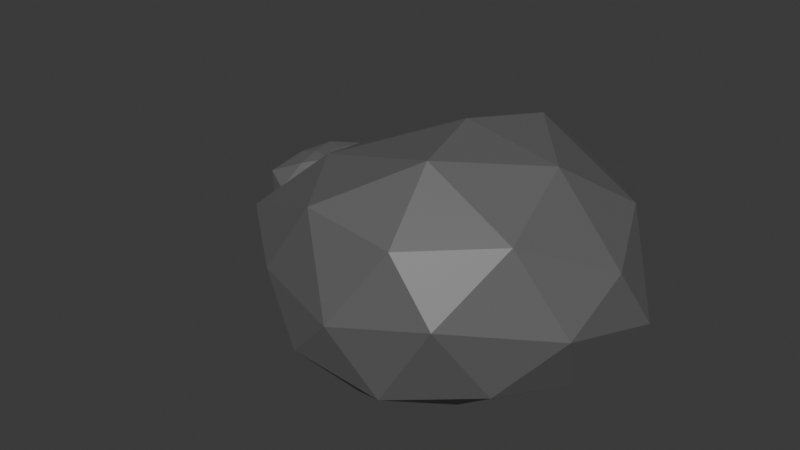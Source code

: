 # Source: Rocks1.blend  (saved by Blender 4.5.90; exported with 4.5.12 LTS)
import bpy
from mathutils import Matrix  # noqa: F401  (used for matrix-valued properties, if any)

bpy.ops.wm.read_factory_settings(use_empty=True)
scene = bpy.context.scene
scene.name = 'Scene'

# ---- collections
col_collection = bpy.data.collections.new('Collection'); scene.collection.children.link(col_collection)

# ---- materials (node trees are filled in below, after node groups)
mat_material_004 = bpy.data.materials.new('Material.004')
mat_material_002 = bpy.data.materials.new('Material.002')

# ---- material node trees
mat_material_004.use_nodes = True; mat_material_004.node_tree.nodes.clear()
_N = mat_material_004.node_tree.nodes; _L = mat_material_004.node_tree.links
n0 = _N.new('ShaderNodeBsdfPrincipled'); n0.name = 'Principled BSDF'; n0.location = (-200, 100)
n0.inputs[0].default_value = (0.1271, 0.1271, 0.1271, 1.0)
n1 = _N.new('ShaderNodeOutputMaterial'); n1.name = 'Material Output'; n1.location = (200, 100)
_L.new(n0.outputs[0], n1.inputs[0])
n1.is_active_output = True
mat_material_002.use_nodes = True; mat_material_002.node_tree.nodes.clear()
_N = mat_material_002.node_tree.nodes; _L = mat_material_002.node_tree.links
n0 = _N.new('ShaderNodeBsdfPrincipled'); n0.name = 'Principled BSDF'; n0.location = (-200, 100)
n0.inputs[0].default_value = (0.1607, 0.1607, 0.1607, 1.0)
n1 = _N.new('ShaderNodeOutputMaterial'); n1.name = 'Material Output'; n1.location = (200, 100)
_L.new(n0.outputs[0], n1.inputs[0])
n1.is_active_output = True

# ---- world
world_world = bpy.data.worlds.new('World'); scene.world = world_world
world_world.use_nodes = True; world_world.node_tree.nodes.clear()
_N = world_world.node_tree.nodes; _L = world_world.node_tree.links
n0 = _N.new('ShaderNodeOutputWorld'); n0.name = 'World Output'; n0.location = (200, 100)
n1 = _N.new('ShaderNodeBackground'); n1.name = 'Background'; n1.location = (-200, 100)
n1.inputs[0].default_value = (0.05088, 0.05088, 0.05088, 1.0)
_L.new(n1.outputs[0], n0.inputs[0])
n0.is_active_output = True
world_world.color = (0.05088, 0.05088, 0.05088)
world_world.sun_shadow_jitter_overblur = 0.0

# ---- meshes
me_icosphere = bpy.data.meshes.new('Icosphere')
me_icosphere.from_pydata([(-0.000804, -0.09124, -0.7011), (0.9019, -0.4677, -0.3926), (-0.3386, -0.7562, -0.3683), (-0.7806, -0.1082, -0.4316), (-0.2901, 0.7081, -0.5032), (1.117, 0.44, -0.4892), (0.3805, -0.6954, 0.2681), (-1.042, -0.4863, 0.09427), (-0.7947, 0.3553, -0.05897), (0.4335, 0.8168, 0.1833), (1.271, 0.08406, 0.05481), (0.09924, 0.06397, 0.5509), (-0.199, -0.4447, -0.7147), (0.5205, -0.3414, -0.618), (0.3243, -0.7199, -0.446), (1.133, -0.06166, -0.4684), (0.651, 0.1382, -0.5487), (-0.4824, -0.01281, -0.6539), (-0.7692, -0.4494, -0.3599), (-0.1276, 0.3446, -0.6306), (-0.615, 0.3455, -0.5534), (0.5561, 0.6753, -0.4804), (1.247, -0.262, -0.1233), (1.346, 0.3023, -0.2759), (0.03677, -0.8287, -0.1069), (0.7251, -0.7199, 0.0), (-1.005, -0.294, -0.1445), (-0.6957, -0.6624, -0.08093), (-0.7203, 0.6035, -0.2476), (-0.812, 0.1559, -0.3267), (0.9035, 0.7192, -0.185), (0.05735, 0.8553, -0.171), (0.9194, -0.378, 0.2835), (-0.2983, -0.6645, 0.3076), (-1.051, -0.1126, 0.01483), (-0.4779, 0.6931, 0.03755), (0.9959, 0.5251, 0.1589), (0.2881, -0.3755, 0.5337), (0.7863, 0.07828, 0.4502), (-0.6459, -0.2821, 0.3548), (-0.6817, 0.2518, 0.2981), (0.2669, 0.5037, 0.4756)], [], [(0, 13, 12), (1, 13, 15), (0, 12, 17), (0, 17, 19), (0, 19, 16), (1, 15, 22), (2, 14, 24), (3, 18, 26), (4, 20, 28), (5, 21, 30), (1, 22, 25), (2, 24, 27), (3, 26, 29), (4, 28, 31), (5, 30, 23), (6, 32, 37), (7, 33, 39), (8, 34, 40), (9, 35, 41), (10, 36, 38), (38, 41, 11), (38, 36, 41), (36, 9, 41), (41, 40, 11), (41, 35, 40), (35, 8, 40), (40, 39, 11), (40, 34, 39), (34, 7, 39), (39, 37, 11), (39, 33, 37), (33, 6, 37), (37, 38, 11), (37, 32, 38), (32, 10, 38), (23, 36, 10), (23, 30, 36), (30, 9, 36), (31, 35, 9), (31, 28, 35), (28, 8, 35), (29, 34, 8), (29, 26, 34), (26, 7, 34), (27, 33, 7), (27, 24, 33), (24, 6, 33), (25, 32, 6), (25, 22, 32), (22, 10, 32), (30, 31, 9), (30, 21, 31), (21, 4, 31), (28, 29, 8), (28, 20, 29), (20, 3, 29), (26, 27, 7), (26, 18, 27), (18, 2, 27), (24, 25, 6), (24, 14, 25), (14, 1, 25), (22, 23, 10), (22, 15, 23), (15, 5, 23), (16, 21, 5), (16, 19, 21), (19, 4, 21), (19, 20, 4), (19, 17, 20), (17, 3, 20), (17, 18, 3), (17, 12, 18), (12, 2, 18), (15, 16, 5), (15, 13, 16), (13, 0, 16), (12, 14, 2), (12, 13, 14), (13, 1, 14)])
_uv = me_icosphere.uv_layers.new(name='UVMap')
_uv.uv.foreach_set('vector', [0.1818, 0.0, 0.2273, 0.07873, 0.1364, 0.07873, 0.2727, 0.1575, 0.3182, 0.07873, 0.3636, 0.1575, 0.9091, 0.0, 0.9545, 0.07873, 0.8636, 0.07873, 0.7273, 0.0, 0.7727, 0.07873, 0.6818, 0.07873, 0.5455, 0.0, 0.5909, 0.07873, 0.5, 0.07873, 0.2727, 0.1575, 0.3636, 0.1575, 0.3182, 0.2362, 0.09091, 0.1575, 0.1818, 0.1575, 0.1364, 0.2362, 0.8182, 0.1575, 0.9091, 0.1575, 0.8636, 0.2362, 0.6364, 0.1575, 0.7273, 0.1575, 0.6818, 0.2362, 0.4545, 0.1575, 0.5455, 0.1575, 0.5, 0.2362, 0.2727, 0.1575, 0.3182, 0.2362, 0.2273, 0.2362, 0.09091, 0.1575, 0.1364, 0.2362, 0.04546, 0.2362, 0.8182, 0.1575, 0.8636, 0.2362, 0.7727, 0.2362, 0.6364, 0.1575, 0.6818, 0.2362, 0.5909, 0.2362, 0.4545, 0.1575, 0.5, 0.2362, 0.4091, 0.2362, 0.1818, 0.3149, 0.2727, 0.3149, 0.2273, 0.3937, 0.0, 0.3149, 0.09091, 0.3149, 0.04546, 0.3937, 0.7273, 0.3149, 0.8182, 0.3149, 0.7727, 0.3937, 0.5455, 0.3149, 0.6364, 0.3149, 0.5909, 0.3937, 0.3636, 0.3149, 0.4545, 0.3149, 0.4091, 0.3937, 0.4091, 0.3937, 0.5, 0.3937, 0.4545, 0.4724, 0.4091, 0.3937, 0.4545, 0.3149, 0.5, 0.3937, 0.4545, 0.3149, 0.5455, 0.3149, 0.5, 0.3937, 0.5909, 0.3937, 0.6818, 0.3937, 0.6364, 0.4724, 0.5909, 0.3937, 0.6364, 0.3149, 0.6818, 0.3937, 0.6364, 0.3149, 0.7273, 0.3149, 0.6818, 0.3937, 0.7727, 0.3937, 0.8636, 0.3937, 0.8182, 0.4724, 0.7727, 0.3937, 0.8182, 0.3149, 0.8636, 0.3937, 0.8182, 0.3149, 0.9091, 0.3149, 0.8636, 0.3937, 0.04546, 0.3937, 0.1364, 0.3937, 0.09091, 0.4724, 0.04546, 0.3937, 0.09091, 0.3149, 0.1364, 0.3937, 0.09091, 0.3149, 0.1818, 0.3149, 0.1364, 0.3937, 0.2273, 0.3937, 0.3182, 0.3937, 0.2727, 0.4724, 0.2273, 0.3937, 0.2727, 0.3149, 0.3182, 0.3937, 0.2727, 0.3149, 0.3636, 0.3149, 0.3182, 0.3937, 0.4091, 0.2362, 0.4545, 0.3149, 0.3636, 0.3149, 0.4091, 0.2362, 0.5, 0.2362, 0.4545, 0.3149, 0.5, 0.2362, 0.5455, 0.3149, 0.4545, 0.3149, 0.5909, 0.2362, 0.6364, 0.3149, 0.5455, 0.3149, 0.5909, 0.2362, 0.6818, 0.2362, 0.6364, 0.3149, 0.6818, 0.2362, 0.7273, 0.3149, 0.6364, 0.3149, 0.7727, 0.2362, 0.8182, 0.3149, 0.7273, 0.3149, 0.7727, 0.2362, 0.8636, 0.2362, 0.8182, 0.3149, 0.8636, 0.2362, 0.9091, 0.3149, 0.8182, 0.3149, 0.04546, 0.2362, 0.09091, 0.3149, 0.0, 0.3149, 0.04546, 0.2362, 0.1364, 0.2362, 0.09091, 0.3149, 0.1364, 0.2362, 0.1818, 0.3149, 0.09091, 0.3149, 0.2273, 0.2362, 0.2727, 0.3149, 0.1818, 0.3149, 0.2273, 0.2362, 0.3182, 0.2362, 0.2727, 0.3149, 0.3182, 0.2362, 0.3636, 0.3149, 0.2727, 0.3149, 0.5, 0.2362, 0.5909, 0.2362, 0.5455, 0.3149, 0.5, 0.2362, 0.5455, 0.1575, 0.5909, 0.2362, 0.5455, 0.1575, 0.6364, 0.1575, 0.5909, 0.2362, 0.6818, 0.2362, 0.7727, 0.2362, 0.7273, 0.3149, 0.6818, 0.2362, 0.7273, 0.1575, 0.7727, 0.2362, 0.7273, 0.1575, 0.8182, 0.1575, 0.7727, 0.2362, 0.8636, 0.2362, 0.9545, 0.2362, 0.9091, 0.3149, 0.8636, 0.2362, 0.9091, 0.1575, 0.9545, 0.2362, 0.9091, 0.1575, 1.0, 0.1575, 0.9545, 0.2362, 0.1364, 0.2362, 0.2273, 0.2362, 0.1818, 0.3149, 0.1364, 0.2362, 0.1818, 0.1575, 0.2273, 0.2362, 0.1818, 0.1575, 0.2727, 0.1575, 0.2273, 0.2362, 0.3182, 0.2362, 0.4091, 0.2362, 0.3636, 0.3149, 0.3182, 0.2362, 0.3636, 0.1575, 0.4091, 0.2362, 0.3636, 0.1575, 0.4545, 0.1575, 0.4091, 0.2362, 0.5, 0.07873, 0.5455, 0.1575, 0.4545, 0.1575, 0.5, 0.07873, 0.5909, 0.07873, 0.5455, 0.1575, 0.5909, 0.07873, 0.6364, 0.1575, 0.5455, 0.1575, 0.6818, 0.07873, 0.7273, 0.1575, 0.6364, 0.1575, 0.6818, 0.07873, 0.7727, 0.07873, 0.7273, 0.1575, 0.7727, 0.07873, 0.8182, 0.1575, 0.7273, 0.1575, 0.8636, 0.07873, 0.9091, 0.1575, 0.8182, 0.1575, 0.8636, 0.07873, 0.9545, 0.07873, 0.9091, 0.1575, 0.9545, 0.07873, 1.0, 0.1575, 0.9091, 0.1575, 0.3636, 0.1575, 0.4091, 0.07873, 0.4545, 0.1575, 0.3636, 0.1575, 0.3182, 0.07873, 0.4091, 0.07873, 0.3182, 0.07873, 0.3636, 0.0, 0.4091, 0.07873, 0.1364, 0.07873, 0.1818, 0.1575, 0.09091, 0.1575, 0.1364, 0.07873, 0.2273, 0.07873, 0.1818, 0.1575, 0.2273, 0.07873, 0.2727, 0.1575, 0.1818, 0.1575])
me_icosphere.materials.append(mat_material_004)
me_icosphere.update()
me_icosphere_004 = bpy.data.meshes.new('Icosphere.004')
me_icosphere_004.from_pydata([(-0.000804, -0.09124, -0.7011), (0.9019, -0.4677, -0.3926), (-0.3386, -0.7562, -0.3683), (-0.7806, -0.1082, -0.4316), (-0.2901, 0.7081, -0.5032), (1.117, 0.44, -0.4892), (0.3805, -0.6954, 0.2681), (-1.042, -0.4863, 0.09427), (-0.7947, 0.3553, -0.05897), (0.4335, 0.8168, 0.1833), (1.271, 0.08406, 0.05481), (0.09924, 0.06397, 0.5509), (-0.199, -0.4447, -0.7147), (0.5205, -0.3414, -0.618), (0.3243, -0.7199, -0.446), (1.133, -0.06166, -0.4684), (0.651, 0.1382, -0.5487), (-0.4824, -0.01281, -0.6539), (-0.7692, -0.4494, -0.3599), (-0.1276, 0.3446, -0.6306), (-0.615, 0.3455, -0.5534), (0.5561, 0.6753, -0.4804), (1.247, -0.262, -0.1233), (1.346, 0.3023, -0.2759), (0.03677, -0.8287, -0.1069), (0.7251, -0.7199, 0.0), (-1.005, -0.294, -0.1445), (-0.6957, -0.6624, -0.08093), (-0.7203, 0.6035, -0.2476), (-0.812, 0.1559, -0.3267), (0.9035, 0.7192, -0.185), (0.05735, 0.8553, -0.171), (0.9194, -0.378, 0.2835), (-0.2983, -0.6645, 0.3076), (-1.051, -0.1126, 0.01483), (-0.4779, 0.6931, 0.03755), (0.9959, 0.5251, 0.1589), (0.2881, -0.3755, 0.5337), (0.7863, 0.07828, 0.4502), (-0.6459, -0.2821, 0.3548), (-0.6817, 0.2518, 0.2981), (0.2669, 0.5037, 0.4756)], [], [(0, 13, 12), (1, 13, 15), (0, 12, 17), (0, 17, 19), (0, 19, 16), (1, 15, 22), (2, 14, 24), (3, 18, 26), (4, 20, 28), (5, 21, 30), (1, 22, 25), (2, 24, 27), (3, 26, 29), (4, 28, 31), (5, 30, 23), (6, 32, 37), (7, 33, 39), (8, 34, 40), (9, 35, 41), (10, 36, 38), (38, 41, 11), (38, 36, 41), (36, 9, 41), (41, 40, 11), (41, 35, 40), (35, 8, 40), (40, 39, 11), (40, 34, 39), (34, 7, 39), (39, 37, 11), (39, 33, 37), (33, 6, 37), (37, 38, 11), (37, 32, 38), (32, 10, 38), (23, 36, 10), (23, 30, 36), (30, 9, 36), (31, 35, 9), (31, 28, 35), (28, 8, 35), (29, 34, 8), (29, 26, 34), (26, 7, 34), (27, 33, 7), (27, 24, 33), (24, 6, 33), (25, 32, 6), (25, 22, 32), (22, 10, 32), (30, 31, 9), (30, 21, 31), (21, 4, 31), (28, 29, 8), (28, 20, 29), (20, 3, 29), (26, 27, 7), (26, 18, 27), (18, 2, 27), (24, 25, 6), (24, 14, 25), (14, 1, 25), (22, 23, 10), (22, 15, 23), (15, 5, 23), (16, 21, 5), (16, 19, 21), (19, 4, 21), (19, 20, 4), (19, 17, 20), (17, 3, 20), (17, 18, 3), (17, 12, 18), (12, 2, 18), (15, 16, 5), (15, 13, 16), (13, 0, 16), (12, 14, 2), (12, 13, 14), (13, 1, 14)])
_uv = me_icosphere_004.uv_layers.new(name='UVMap')
_uv.uv.foreach_set('vector', [0.1818, 0.0, 0.2273, 0.07873, 0.1364, 0.07873, 0.2727, 0.1575, 0.3182, 0.07873, 0.3636, 0.1575, 0.9091, 0.0, 0.9545, 0.07873, 0.8636, 0.07873, 0.7273, 0.0, 0.7727, 0.07873, 0.6818, 0.07873, 0.5455, 0.0, 0.5909, 0.07873, 0.5, 0.07873, 0.2727, 0.1575, 0.3636, 0.1575, 0.3182, 0.2362, 0.09091, 0.1575, 0.1818, 0.1575, 0.1364, 0.2362, 0.8182, 0.1575, 0.9091, 0.1575, 0.8636, 0.2362, 0.6364, 0.1575, 0.7273, 0.1575, 0.6818, 0.2362, 0.4545, 0.1575, 0.5455, 0.1575, 0.5, 0.2362, 0.2727, 0.1575, 0.3182, 0.2362, 0.2273, 0.2362, 0.09091, 0.1575, 0.1364, 0.2362, 0.04546, 0.2362, 0.8182, 0.1575, 0.8636, 0.2362, 0.7727, 0.2362, 0.6364, 0.1575, 0.6818, 0.2362, 0.5909, 0.2362, 0.4545, 0.1575, 0.5, 0.2362, 0.4091, 0.2362, 0.1818, 0.3149, 0.2727, 0.3149, 0.2273, 0.3937, 0.0, 0.3149, 0.09091, 0.3149, 0.04546, 0.3937, 0.7273, 0.3149, 0.8182, 0.3149, 0.7727, 0.3937, 0.5455, 0.3149, 0.6364, 0.3149, 0.5909, 0.3937, 0.3636, 0.3149, 0.4545, 0.3149, 0.4091, 0.3937, 0.4091, 0.3937, 0.5, 0.3937, 0.4545, 0.4724, 0.4091, 0.3937, 0.4545, 0.3149, 0.5, 0.3937, 0.4545, 0.3149, 0.5455, 0.3149, 0.5, 0.3937, 0.5909, 0.3937, 0.6818, 0.3937, 0.6364, 0.4724, 0.5909, 0.3937, 0.6364, 0.3149, 0.6818, 0.3937, 0.6364, 0.3149, 0.7273, 0.3149, 0.6818, 0.3937, 0.7727, 0.3937, 0.8636, 0.3937, 0.8182, 0.4724, 0.7727, 0.3937, 0.8182, 0.3149, 0.8636, 0.3937, 0.8182, 0.3149, 0.9091, 0.3149, 0.8636, 0.3937, 0.04546, 0.3937, 0.1364, 0.3937, 0.09091, 0.4724, 0.04546, 0.3937, 0.09091, 0.3149, 0.1364, 0.3937, 0.09091, 0.3149, 0.1818, 0.3149, 0.1364, 0.3937, 0.2273, 0.3937, 0.3182, 0.3937, 0.2727, 0.4724, 0.2273, 0.3937, 0.2727, 0.3149, 0.3182, 0.3937, 0.2727, 0.3149, 0.3636, 0.3149, 0.3182, 0.3937, 0.4091, 0.2362, 0.4545, 0.3149, 0.3636, 0.3149, 0.4091, 0.2362, 0.5, 0.2362, 0.4545, 0.3149, 0.5, 0.2362, 0.5455, 0.3149, 0.4545, 0.3149, 0.5909, 0.2362, 0.6364, 0.3149, 0.5455, 0.3149, 0.5909, 0.2362, 0.6818, 0.2362, 0.6364, 0.3149, 0.6818, 0.2362, 0.7273, 0.3149, 0.6364, 0.3149, 0.7727, 0.2362, 0.8182, 0.3149, 0.7273, 0.3149, 0.7727, 0.2362, 0.8636, 0.2362, 0.8182, 0.3149, 0.8636, 0.2362, 0.9091, 0.3149, 0.8182, 0.3149, 0.04546, 0.2362, 0.09091, 0.3149, 0.0, 0.3149, 0.04546, 0.2362, 0.1364, 0.2362, 0.09091, 0.3149, 0.1364, 0.2362, 0.1818, 0.3149, 0.09091, 0.3149, 0.2273, 0.2362, 0.2727, 0.3149, 0.1818, 0.3149, 0.2273, 0.2362, 0.3182, 0.2362, 0.2727, 0.3149, 0.3182, 0.2362, 0.3636, 0.3149, 0.2727, 0.3149, 0.5, 0.2362, 0.5909, 0.2362, 0.5455, 0.3149, 0.5, 0.2362, 0.5455, 0.1575, 0.5909, 0.2362, 0.5455, 0.1575, 0.6364, 0.1575, 0.5909, 0.2362, 0.6818, 0.2362, 0.7727, 0.2362, 0.7273, 0.3149, 0.6818, 0.2362, 0.7273, 0.1575, 0.7727, 0.2362, 0.7273, 0.1575, 0.8182, 0.1575, 0.7727, 0.2362, 0.8636, 0.2362, 0.9545, 0.2362, 0.9091, 0.3149, 0.8636, 0.2362, 0.9091, 0.1575, 0.9545, 0.2362, 0.9091, 0.1575, 1.0, 0.1575, 0.9545, 0.2362, 0.1364, 0.2362, 0.2273, 0.2362, 0.1818, 0.3149, 0.1364, 0.2362, 0.1818, 0.1575, 0.2273, 0.2362, 0.1818, 0.1575, 0.2727, 0.1575, 0.2273, 0.2362, 0.3182, 0.2362, 0.4091, 0.2362, 0.3636, 0.3149, 0.3182, 0.2362, 0.3636, 0.1575, 0.4091, 0.2362, 0.3636, 0.1575, 0.4545, 0.1575, 0.4091, 0.2362, 0.5, 0.07873, 0.5455, 0.1575, 0.4545, 0.1575, 0.5, 0.07873, 0.5909, 0.07873, 0.5455, 0.1575, 0.5909, 0.07873, 0.6364, 0.1575, 0.5455, 0.1575, 0.6818, 0.07873, 0.7273, 0.1575, 0.6364, 0.1575, 0.6818, 0.07873, 0.7727, 0.07873, 0.7273, 0.1575, 0.7727, 0.07873, 0.8182, 0.1575, 0.7273, 0.1575, 0.8636, 0.07873, 0.9091, 0.1575, 0.8182, 0.1575, 0.8636, 0.07873, 0.9545, 0.07873, 0.9091, 0.1575, 0.9545, 0.07873, 1.0, 0.1575, 0.9091, 0.1575, 0.3636, 0.1575, 0.4091, 0.07873, 0.4545, 0.1575, 0.3636, 0.1575, 0.3182, 0.07873, 0.4091, 0.07873, 0.3182, 0.07873, 0.3636, 0.0, 0.4091, 0.07873, 0.1364, 0.07873, 0.1818, 0.1575, 0.09091, 0.1575, 0.1364, 0.07873, 0.2273, 0.07873, 0.1818, 0.1575, 0.2273, 0.07873, 0.2727, 0.1575, 0.1818, 0.1575])
me_icosphere_004.materials.append(mat_material_002)
me_icosphere_004.update()

# ---- objects
ob_icosphere = bpy.data.objects.new('Icosphere', me_icosphere)
ob_icosphere_001 = bpy.data.objects.new('Icosphere.001', me_icosphere_004)

# ---- transforms, parenting, visibility, modifiers, constraints
ob_icosphere.location = (0.4437, 0.4634, 0.5116)
ob_icosphere.scale = (0.6893, 1.0, 1.0)
_m = ob_icosphere.modifiers.new('Decimate', 'DECIMATE')
ob_icosphere_001.location = (-0.6041, 1.015, 0.1563)
ob_icosphere_001.rotation_euler = (-0.0, 1.697, -0.0)
ob_icosphere_001.scale = (0.2546, 0.4602, 0.6333)
_m = ob_icosphere_001.modifiers.new('Decimate', 'DECIMATE')
_m = ob_icosphere_001.modifiers.new('ParticleSystem', 'PARTICLE_SYSTEM')

# ---- collection membership
col_collection.objects.link(ob_icosphere)
col_collection.objects.link(ob_icosphere_001)

# ---- scene / render settings (as saved in the file)
scene.frame_start = 1; scene.frame_end = 250; scene.frame_set(1)
scene.render.engine = 'BLENDER_EEVEE_NEXT'
bpy.context.view_layer.update()

# ---- added for rendering (the .blend has no active camera and no usable light): camera, sun
cam_auto = bpy.data.cameras.new('AutoCamera')
cam_auto.lens = 50.0
cam_auto.sensor_width = 36.0
cam_auto.clip_end = 1000.0
ob_auto_camera = bpy.data.objects.new('AutoCamera', cam_auto)
scene.collection.objects.link(ob_auto_camera)
ob_auto_camera.location = (3.19234, -3.14404, 2.86111)
ob_auto_camera.rotation_euler = (1.09748, -7.21219e-08, 0.694738)
scene.camera = ob_auto_camera
light_auto_sun = bpy.data.lights.new('AutoSun', 'SUN')
light_auto_sun.energy = 3.0
light_auto_sun.angle = 0.0523599
ob_auto_sun = bpy.data.objects.new('AutoSun', light_auto_sun)
scene.collection.objects.link(ob_auto_sun)
ob_auto_sun.rotation_euler = (0.872665, 0.174533, 0.523599)
bpy.context.view_layer.update()
